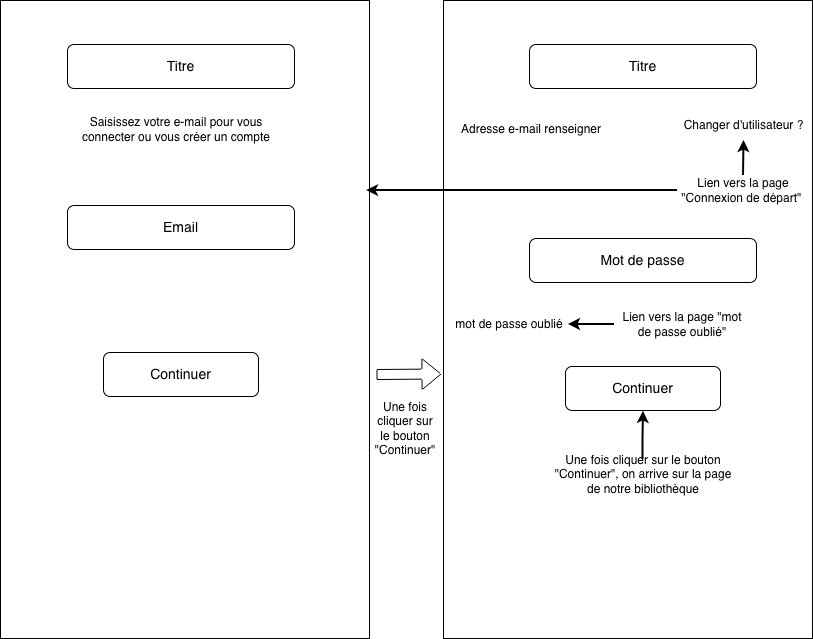

The diagram above was exported from draw.io. Its source (the exported page's mxGraphModel, read from the mxfile embedded in the PNG):
<mxGraphModel dx="1186" dy="672" grid="0" gridSize="10" guides="1" tooltips="1" connect="1" arrows="1" fold="1" page="1" pageScale="1" pageWidth="827" pageHeight="1169" math="0" shadow="0">
  <root>
    <mxCell id="0" />
    <mxCell id="1" parent="0" />
    <mxCell id="TtVE6OmbAKciGC0q-sOX-1" parent="1" style="rounded=0;whiteSpace=wrap;html=1;" value="" vertex="1">
      <mxGeometry height="638" width="369" x="9" y="10" as="geometry" />
    </mxCell>
    <mxCell id="TtVE6OmbAKciGC0q-sOX-3" parent="1" style="rounded=0;whiteSpace=wrap;html=1;" value="" vertex="1">
      <mxGeometry height="638" width="369" x="452" y="10" as="geometry" />
    </mxCell>
    <mxCell id="TtVE6OmbAKciGC0q-sOX-4" parent="1" style="rounded=1;whiteSpace=wrap;html=1;" value="&lt;font style=&quot;font-size: 14px;&quot;&gt;Titre&lt;/font&gt;" vertex="1">
      <mxGeometry height="44" width="227" x="76" y="54" as="geometry" />
    </mxCell>
    <mxCell id="TtVE6OmbAKciGC0q-sOX-6" parent="1" style="rounded=1;whiteSpace=wrap;html=1;" value="&lt;font style=&quot;font-size: 14px;&quot;&gt;Email&lt;/font&gt;" vertex="1">
      <mxGeometry height="44" width="227" x="76" y="215" as="geometry" />
    </mxCell>
    <mxCell id="TtVE6OmbAKciGC0q-sOX-7" parent="1" style="rounded=1;whiteSpace=wrap;html=1;" value="&lt;font style=&quot;font-size: 14px;&quot;&gt;Continuer&lt;/font&gt;" vertex="1">
      <mxGeometry height="44" width="155" x="112" y="362" as="geometry" />
    </mxCell>
    <mxCell id="TtVE6OmbAKciGC0q-sOX-8" parent="1" style="text;html=1;whiteSpace=wrap;strokeColor=none;fillColor=none;align=center;verticalAlign=middle;rounded=0;" value="Saisissez votre e-mail pour vous connecter ou vous créer un compte" vertex="1">
      <mxGeometry height="30" width="226" x="72" y="124" as="geometry" />
    </mxCell>
    <mxCell id="TtVE6OmbAKciGC0q-sOX-9" edge="1" parent="1" style="shape=flexArrow;endArrow=classic;html=1;rounded=0;" value="">
      <mxGeometry height="50" relative="1" width="50" as="geometry">
        <mxPoint x="385" y="384" as="sourcePoint" />
        <mxPoint x="450" y="383.5" as="targetPoint" />
      </mxGeometry>
    </mxCell>
    <mxCell id="TtVE6OmbAKciGC0q-sOX-10" parent="1" style="text;html=1;whiteSpace=wrap;strokeColor=none;fillColor=none;align=center;verticalAlign=middle;rounded=0;" value="Une fois cliquer sur le bouton &quot;Continuer&quot;" vertex="1">
      <mxGeometry height="30" width="60" x="383.5" y="423" as="geometry" />
    </mxCell>
    <mxCell id="TtVE6OmbAKciGC0q-sOX-11" parent="1" style="rounded=1;whiteSpace=wrap;html=1;" value="&lt;font style=&quot;font-size: 14px;&quot;&gt;Titre&lt;/font&gt;" vertex="1">
      <mxGeometry height="44" width="227" x="538" y="54" as="geometry" />
    </mxCell>
    <mxCell id="TtVE6OmbAKciGC0q-sOX-12" parent="1" style="text;html=1;whiteSpace=wrap;strokeColor=none;fillColor=none;align=center;verticalAlign=middle;rounded=0;" value="Adresse e-mail renseigner" vertex="1">
      <mxGeometry height="30" width="162" x="459" y="124" as="geometry" />
    </mxCell>
    <mxCell id="TtVE6OmbAKciGC0q-sOX-13" parent="1" style="text;html=1;whiteSpace=wrap;strokeColor=none;fillColor=none;align=center;verticalAlign=middle;rounded=0;" value="Changer d'utilisateur ?" vertex="1">
      <mxGeometry height="30" width="137" x="684" y="120" as="geometry" />
    </mxCell>
    <mxCell id="TtVE6OmbAKciGC0q-sOX-23" edge="1" parent="1" source="TtVE6OmbAKciGC0q-sOX-14" style="edgeStyle=orthogonalEdgeStyle;rounded=0;orthogonalLoop=1;jettySize=auto;html=1;exitX=0.5;exitY=0;exitDx=0;exitDy=0;entryX=0.5;entryY=1;entryDx=0;entryDy=0;strokeWidth=2;" target="TtVE6OmbAKciGC0q-sOX-13">
      <mxGeometry relative="1" as="geometry" />
    </mxCell>
    <mxCell id="TtVE6OmbAKciGC0q-sOX-14" parent="1" style="text;html=1;whiteSpace=wrap;strokeColor=none;fillColor=none;align=center;verticalAlign=middle;rounded=0;" value="Lien vers la page &quot;Connexion de départ&quot;&amp;nbsp;" vertex="1">
      <mxGeometry height="30" width="132" x="686" y="185" as="geometry" />
    </mxCell>
    <mxCell id="TtVE6OmbAKciGC0q-sOX-16" parent="1" style="rounded=1;whiteSpace=wrap;html=1;" value="&lt;font style=&quot;font-size: 14px;&quot;&gt;Mot de passe&lt;/font&gt;" vertex="1">
      <mxGeometry height="44" width="227" x="538" y="248" as="geometry" />
    </mxCell>
    <mxCell id="TtVE6OmbAKciGC0q-sOX-17" parent="1" style="text;html=1;whiteSpace=wrap;strokeColor=none;fillColor=none;align=center;verticalAlign=middle;rounded=0;" value="mot de passe oublié" vertex="1">
      <mxGeometry height="30" width="118" x="459" y="319" as="geometry" />
    </mxCell>
    <mxCell id="TtVE6OmbAKciGC0q-sOX-18" parent="1" style="rounded=1;whiteSpace=wrap;html=1;" value="&lt;font style=&quot;font-size: 14px;&quot;&gt;Continuer&lt;/font&gt;" vertex="1">
      <mxGeometry height="44" width="155" x="574" y="376" as="geometry" />
    </mxCell>
    <mxCell id="TtVE6OmbAKciGC0q-sOX-19" parent="1" style="text;html=1;whiteSpace=wrap;strokeColor=none;fillColor=none;align=center;verticalAlign=middle;rounded=0;" value="Une fois cliquer sur le bouton &quot;Continuer&quot;, on arrive sur la page de notre bibliothèque" vertex="1">
      <mxGeometry height="30" width="192" x="555.5" y="469" as="geometry" />
    </mxCell>
    <mxCell id="TtVE6OmbAKciGC0q-sOX-20" edge="1" parent="1" source="TtVE6OmbAKciGC0q-sOX-19" style="edgeStyle=orthogonalEdgeStyle;rounded=0;orthogonalLoop=1;jettySize=auto;html=1;exitX=0.5;exitY=0;exitDx=0;exitDy=0;entryX=0.542;entryY=0.644;entryDx=0;entryDy=0;entryPerimeter=0;strokeWidth=2;" target="TtVE6OmbAKciGC0q-sOX-3">
      <mxGeometry relative="1" as="geometry" />
    </mxCell>
    <mxCell id="TtVE6OmbAKciGC0q-sOX-22" edge="1" parent="1" source="TtVE6OmbAKciGC0q-sOX-21" style="edgeStyle=orthogonalEdgeStyle;rounded=0;orthogonalLoop=1;jettySize=auto;html=1;exitX=0;exitY=0.5;exitDx=0;exitDy=0;entryX=1;entryY=0.5;entryDx=0;entryDy=0;strokeWidth=2;" target="TtVE6OmbAKciGC0q-sOX-17">
      <mxGeometry relative="1" as="geometry" />
    </mxCell>
    <mxCell id="TtVE6OmbAKciGC0q-sOX-21" parent="1" style="text;html=1;whiteSpace=wrap;strokeColor=none;fillColor=none;align=center;verticalAlign=middle;rounded=0;" value="Lien vers la page &quot;mot de passe oublié&quot;" vertex="1">
      <mxGeometry height="30" width="136" x="623" y="319" as="geometry" />
    </mxCell>
    <mxCell id="TtVE6OmbAKciGC0q-sOX-24" edge="1" parent="1" source="TtVE6OmbAKciGC0q-sOX-14" style="edgeStyle=orthogonalEdgeStyle;rounded=0;orthogonalLoop=1;jettySize=auto;html=1;exitX=0;exitY=0.5;exitDx=0;exitDy=0;entryX=0.992;entryY=0.298;entryDx=0;entryDy=0;entryPerimeter=0;strokeWidth=2;" target="TtVE6OmbAKciGC0q-sOX-1">
      <mxGeometry relative="1" as="geometry" />
    </mxCell>
  </root>
</mxGraphModel>